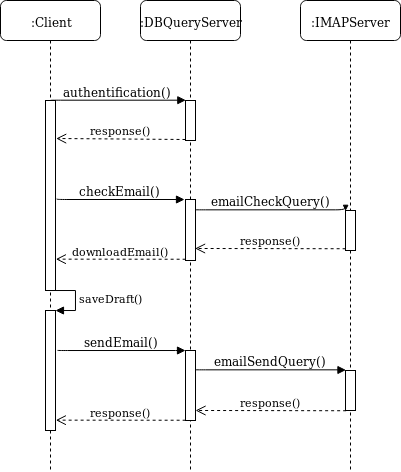

The diagram above was exported from draw.io. Its source (the exported page's mxGraphModel, read from the mxfile embedded in the PNG):
<mxGraphModel dx="944" dy="531" grid="1" gridSize="10" guides="1" tooltips="1" connect="1" arrows="1" fold="1" page="1" pageScale="1" pageWidth="1100" pageHeight="850" background="#ffffff" math="0" shadow="0">
  <root>
    <mxCell id="0" />
    <mxCell id="1" parent="0" />
    <mxCell id="7baba1c4bc27f4b0-2" value=":DBQueryServer" style="shape=umlLifeline;perimeter=lifelinePerimeter;whiteSpace=wrap;html=1;container=1;collapsible=0;recursiveResize=0;outlineConnect=0;rounded=1;shadow=0;comic=0;labelBackgroundColor=none;strokeColor=#000000;strokeWidth=1;fillColor=#FFFFFF;fontFamily=Verdana;fontSize=12;fontColor=#000000;align=center;" parent="1" vertex="1">
      <mxGeometry x="490" y="90" width="100" height="470" as="geometry" />
    </mxCell>
    <mxCell id="7baba1c4bc27f4b0-10" value="" style="html=1;points=[];perimeter=orthogonalPerimeter;rounded=0;shadow=0;comic=0;labelBackgroundColor=none;strokeColor=#000000;strokeWidth=1;fillColor=#FFFFFF;fontFamily=Verdana;fontSize=12;fontColor=#000000;align=center;" parent="7baba1c4bc27f4b0-2" vertex="1">
      <mxGeometry x="45" y="100" width="10" height="40" as="geometry" />
    </mxCell>
    <mxCell id="VyWDwtXi6TOzrZg_eVjF-2" value="" style="html=1;points=[];perimeter=orthogonalPerimeter;rounded=0;shadow=0;comic=0;labelBackgroundColor=none;strokeColor=#000000;strokeWidth=1;fillColor=#FFFFFF;fontFamily=Verdana;fontSize=12;fontColor=#000000;align=center;" vertex="1" parent="7baba1c4bc27f4b0-2">
      <mxGeometry x="45" y="199" width="10" height="61" as="geometry" />
    </mxCell>
    <mxCell id="VyWDwtXi6TOzrZg_eVjF-11" value="" style="html=1;points=[];perimeter=orthogonalPerimeter;rounded=0;shadow=0;comic=0;labelBackgroundColor=none;strokeColor=#000000;strokeWidth=1;fillColor=#FFFFFF;fontFamily=Verdana;fontSize=12;fontColor=#000000;align=center;" vertex="1" parent="7baba1c4bc27f4b0-2">
      <mxGeometry x="45" y="350" width="10" height="70" as="geometry" />
    </mxCell>
    <mxCell id="7baba1c4bc27f4b0-3" value=":IMAPServer" style="shape=umlLifeline;perimeter=lifelinePerimeter;whiteSpace=wrap;html=1;container=1;collapsible=0;recursiveResize=0;outlineConnect=0;rounded=1;shadow=0;comic=0;labelBackgroundColor=none;strokeColor=#000000;strokeWidth=1;fillColor=#FFFFFF;fontFamily=Verdana;fontSize=12;fontColor=#000000;align=center;" parent="1" vertex="1">
      <mxGeometry x="650" y="90" width="100" height="470" as="geometry" />
    </mxCell>
    <mxCell id="VyWDwtXi6TOzrZg_eVjF-5" value="" style="html=1;points=[];perimeter=orthogonalPerimeter;rounded=0;shadow=0;comic=0;labelBackgroundColor=none;strokeColor=#000000;strokeWidth=1;fillColor=#FFFFFF;fontFamily=Verdana;fontSize=12;fontColor=#000000;align=center;" vertex="1" parent="7baba1c4bc27f4b0-3">
      <mxGeometry x="45" y="210" width="10" height="40" as="geometry" />
    </mxCell>
    <mxCell id="VyWDwtXi6TOzrZg_eVjF-14" value="" style="html=1;points=[];perimeter=orthogonalPerimeter;rounded=0;shadow=0;comic=0;labelBackgroundColor=none;strokeColor=#000000;strokeWidth=1;fillColor=#FFFFFF;fontFamily=Verdana;fontSize=12;fontColor=#000000;align=center;" vertex="1" parent="7baba1c4bc27f4b0-3">
      <mxGeometry x="45" y="370" width="10" height="40" as="geometry" />
    </mxCell>
    <mxCell id="7baba1c4bc27f4b0-8" value=":Client" style="shape=umlLifeline;perimeter=lifelinePerimeter;whiteSpace=wrap;html=1;container=1;collapsible=0;recursiveResize=0;outlineConnect=0;rounded=1;shadow=0;comic=0;labelBackgroundColor=none;strokeColor=#000000;strokeWidth=1;fillColor=#FFFFFF;fontFamily=Verdana;fontSize=12;fontColor=#000000;align=center;" parent="1" vertex="1">
      <mxGeometry x="350" y="90" width="100" height="470" as="geometry" />
    </mxCell>
    <mxCell id="7baba1c4bc27f4b0-9" value="" style="html=1;points=[];perimeter=orthogonalPerimeter;rounded=0;shadow=0;comic=0;labelBackgroundColor=none;strokeColor=#000000;strokeWidth=1;fillColor=#FFFFFF;fontFamily=Verdana;fontSize=12;fontColor=#000000;align=center;" parent="7baba1c4bc27f4b0-8" vertex="1">
      <mxGeometry x="45" y="100" width="10" height="190" as="geometry" />
    </mxCell>
    <mxCell id="VyWDwtXi6TOzrZg_eVjF-9" value="" style="html=1;points=[];perimeter=orthogonalPerimeter;" vertex="1" parent="7baba1c4bc27f4b0-8">
      <mxGeometry x="45" y="310" width="10" height="120" as="geometry" />
    </mxCell>
    <mxCell id="VyWDwtXi6TOzrZg_eVjF-10" value="saveDraft()" style="edgeStyle=orthogonalEdgeStyle;html=1;align=left;spacingLeft=2;endArrow=block;rounded=0;entryX=1;entryY=0;" edge="1" target="VyWDwtXi6TOzrZg_eVjF-9" parent="7baba1c4bc27f4b0-8">
      <mxGeometry relative="1" as="geometry">
        <mxPoint x="50" y="290" as="sourcePoint" />
        <Array as="points">
          <mxPoint x="75" y="290" />
        </Array>
      </mxGeometry>
    </mxCell>
    <mxCell id="7baba1c4bc27f4b0-11" value="&lt;div&gt;authentification()&lt;br&gt;&lt;/div&gt;" style="html=1;verticalAlign=bottom;endArrow=block;entryX=0;entryY=0;labelBackgroundColor=none;fontFamily=Verdana;fontSize=12;edgeStyle=elbowEdgeStyle;elbow=vertical;" parent="1" source="7baba1c4bc27f4b0-9" target="7baba1c4bc27f4b0-10" edge="1">
      <mxGeometry relative="1" as="geometry">
        <mxPoint x="470" y="200" as="sourcePoint" />
      </mxGeometry>
    </mxCell>
    <mxCell id="VyWDwtXi6TOzrZg_eVjF-1" value="response()" style="html=1;verticalAlign=bottom;endArrow=open;dashed=1;endSize=8;entryX=1.067;entryY=0.2;entryDx=0;entryDy=0;entryPerimeter=0;" edge="1" parent="1" target="7baba1c4bc27f4b0-9">
      <mxGeometry relative="1" as="geometry">
        <mxPoint x="535" y="229" as="sourcePoint" />
        <mxPoint x="455" y="229" as="targetPoint" />
      </mxGeometry>
    </mxCell>
    <mxCell id="VyWDwtXi6TOzrZg_eVjF-3" value="checkEmail()" style="html=1;verticalAlign=bottom;endArrow=block;labelBackgroundColor=none;fontFamily=Verdana;fontSize=12;edgeStyle=elbowEdgeStyle;elbow=vertical;exitX=1.114;exitY=0.519;exitDx=0;exitDy=0;exitPerimeter=0;" edge="1" parent="1" source="7baba1c4bc27f4b0-9">
      <mxGeometry relative="1" as="geometry">
        <mxPoint x="410" y="289" as="sourcePoint" />
        <mxPoint x="534" y="289" as="targetPoint" />
      </mxGeometry>
    </mxCell>
    <mxCell id="VyWDwtXi6TOzrZg_eVjF-4" value="emailCheckQuery()" style="html=1;verticalAlign=bottom;endArrow=block;labelBackgroundColor=none;fontFamily=Verdana;fontSize=12;edgeStyle=elbowEdgeStyle;elbow=vertical;exitX=1.114;exitY=0.519;exitDx=0;exitDy=0;exitPerimeter=0;entryX=0.013;entryY=0.025;entryDx=0;entryDy=0;entryPerimeter=0;" edge="1" parent="1">
      <mxGeometry relative="1" as="geometry">
        <mxPoint x="545.0952380952381" y="299.21428571428567" as="sourcePoint" />
        <mxPoint x="695.1290322580645" y="300" as="targetPoint" />
      </mxGeometry>
    </mxCell>
    <mxCell id="VyWDwtXi6TOzrZg_eVjF-6" value="response()" style="html=1;verticalAlign=bottom;endArrow=open;dashed=1;endSize=8;entryX=0.956;entryY=0.803;entryDx=0;entryDy=0;entryPerimeter=0;exitX=0.014;exitY=0.956;exitDx=0;exitDy=0;exitPerimeter=0;" edge="1" parent="1" source="VyWDwtXi6TOzrZg_eVjF-5" target="VyWDwtXi6TOzrZg_eVjF-2">
      <mxGeometry relative="1" as="geometry">
        <mxPoint x="689.5" y="338" as="sourcePoint" />
        <mxPoint x="560.17" y="337" as="targetPoint" />
      </mxGeometry>
    </mxCell>
    <mxCell id="VyWDwtXi6TOzrZg_eVjF-8" value="&lt;div&gt;downloadEmail()&lt;/div&gt;" style="html=1;verticalAlign=bottom;endArrow=open;dashed=1;endSize=8;exitX=0.014;exitY=0.956;exitDx=0;exitDy=0;exitPerimeter=0;entryX=1.033;entryY=0.835;entryDx=0;entryDy=0;entryPerimeter=0;" edge="1" parent="1" target="7baba1c4bc27f4b0-9">
      <mxGeometry relative="1" as="geometry">
        <mxPoint x="535.1400000000001" y="348.74" as="sourcePoint" />
        <mxPoint x="400" y="347" as="targetPoint" />
      </mxGeometry>
    </mxCell>
    <mxCell id="VyWDwtXi6TOzrZg_eVjF-12" value="sendEmail()" style="html=1;verticalAlign=bottom;endArrow=block;labelBackgroundColor=none;fontFamily=Verdana;fontSize=12;edgeStyle=elbowEdgeStyle;elbow=vertical;exitX=1.114;exitY=0.519;exitDx=0;exitDy=0;exitPerimeter=0;" edge="1" parent="1">
      <mxGeometry relative="1" as="geometry">
        <mxPoint x="407.0952380952381" y="439.71428571428567" as="sourcePoint" />
        <mxPoint x="535" y="440" as="targetPoint" />
      </mxGeometry>
    </mxCell>
    <mxCell id="VyWDwtXi6TOzrZg_eVjF-13" value="emailSendQuery()" style="html=1;verticalAlign=bottom;endArrow=block;labelBackgroundColor=none;fontFamily=Verdana;fontSize=12;edgeStyle=elbowEdgeStyle;elbow=vertical;exitX=1.114;exitY=0.519;exitDx=0;exitDy=0;exitPerimeter=0;entryX=0.045;entryY=0.013;entryDx=0;entryDy=0;entryPerimeter=0;" edge="1" parent="1">
      <mxGeometry relative="1" as="geometry">
        <mxPoint x="545.0952380952381" y="459.21428571428567" as="sourcePoint" />
        <mxPoint x="695.4516129032257" y="459.51612903225805" as="targetPoint" />
      </mxGeometry>
    </mxCell>
    <mxCell id="VyWDwtXi6TOzrZg_eVjF-16" value="response()" style="html=1;verticalAlign=bottom;endArrow=open;dashed=1;endSize=8;entryX=0.956;entryY=0.803;entryDx=0;entryDy=0;entryPerimeter=0;exitX=0.014;exitY=0.956;exitDx=0;exitDy=0;exitPerimeter=0;" edge="1" parent="1">
      <mxGeometry relative="1" as="geometry">
        <mxPoint x="695.64" y="500.24" as="sourcePoint" />
        <mxPoint x="545.06" y="499.98300000000006" as="targetPoint" />
      </mxGeometry>
    </mxCell>
    <mxCell id="VyWDwtXi6TOzrZg_eVjF-18" value="response()" style="html=1;verticalAlign=bottom;endArrow=open;dashed=1;endSize=8;exitX=0.014;exitY=0.956;exitDx=0;exitDy=0;exitPerimeter=0;entryX=1.033;entryY=0.835;entryDx=0;entryDy=0;entryPerimeter=0;" edge="1" parent="1">
      <mxGeometry relative="1" as="geometry">
        <mxPoint x="535.14" y="509.74" as="sourcePoint" />
        <mxPoint x="405.33000000000004" y="509.65" as="targetPoint" />
      </mxGeometry>
    </mxCell>
  </root>
</mxGraphModel>